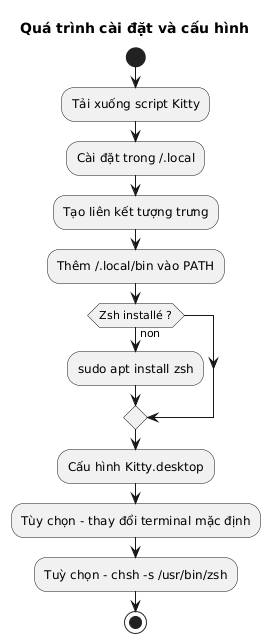

The diagram above was rendered by PlantUML. Its source (embedded in the PNG):
@startuml
title Quá trình cài đặt và cấu hình
start
:Tải xuống script Kitty;
:Cài đặt trong ~/.local;
:Tạo liên kết tượng trưng;
:Thêm ~/.local/bin vào PATH;
if (Zsh installé ?) then (non)
  :sudo apt install zsh;
endif
:Cấu hình Kitty.desktop;
:Tùy chọn - thay đổi terminal mặc định;
:Tuỳ chọn - chsh -s /usr/bin/zsh;
stop
@enduml